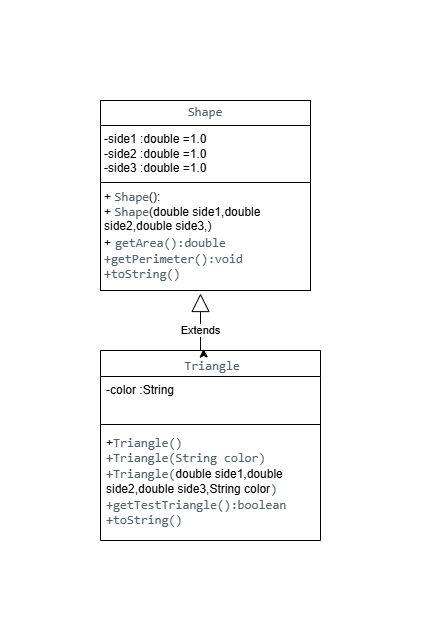

The diagram above was exported from draw.io. Its source (the exported page's mxGraphModel, read from the mxfile embedded in the PNG):
<mxGraphModel dx="1283" dy="562" grid="1" gridSize="10" guides="1" tooltips="1" connect="1" arrows="1" fold="1" page="1" pageScale="1" pageWidth="850" pageHeight="1100" math="0" shadow="0">
  <root>
    <mxCell id="0" />
    <mxCell id="1" parent="0" />
    <mxCell id="KJ4Ytn387R0o5kXJj4ke-2" value="&lt;p style=&quot;margin:0px;margin-top:4px;text-align:center;&quot;&gt;&lt;code style=&quot;box-sizing: border-box; font-family: SFMono-Regular, Menlo, Monaco, Consolas, &amp;quot;Liberation Mono&amp;quot;, &amp;quot;Courier New&amp;quot;, monospace; font-size: 12.6px; color: rgb(82, 96, 105); word-break: break-word; text-align: left; background-color: rgb(255, 255, 255);&quot; id=&quot;yui_3_17_2_1_1744595024772_45&quot; class=&quot;highlighter-rouge&quot;&gt;Shape&lt;/code&gt;&lt;/p&gt;&lt;hr size=&quot;1&quot; style=&quot;border-style:solid;&quot;&gt;&lt;p style=&quot;margin:0px;margin-left:4px;&quot;&gt;-side1 :double =1.0&lt;/p&gt;&lt;p style=&quot;margin:0px;margin-left:4px;&quot;&gt;-side2 :double&amp;nbsp;&lt;span style=&quot;background-color: transparent; color: light-dark(rgb(0, 0, 0), rgb(255, 255, 255));&quot;&gt;=1.0&lt;/span&gt;&lt;/p&gt;&lt;p style=&quot;margin:0px;margin-left:4px;&quot;&gt;-side3 :double&amp;nbsp;&lt;span style=&quot;background-color: transparent; color: light-dark(rgb(0, 0, 0), rgb(255, 255, 255));&quot;&gt;=1.0&lt;/span&gt;&lt;/p&gt;&lt;hr size=&quot;1&quot; style=&quot;border-style:solid;&quot;&gt;&lt;p style=&quot;margin:0px;margin-left:4px;&quot;&gt;+&amp;nbsp;&lt;span style=&quot;color: rgb(82, 96, 105); font-family: SFMono-Regular, Menlo, Monaco, Consolas, &amp;quot;Liberation Mono&amp;quot;, &amp;quot;Courier New&amp;quot;, monospace; font-size: 12.6px; background-color: rgb(255, 255, 255);&quot;&gt;Shape&lt;/span&gt;():&amp;nbsp;&lt;/p&gt;&lt;p style=&quot;margin:0px;margin-left:4px;&quot;&gt;+&amp;nbsp;&lt;span style=&quot;color: rgb(82, 96, 105); font-family: SFMono-Regular, Menlo, Monaco, Consolas, &amp;quot;Liberation Mono&amp;quot;, &amp;quot;Courier New&amp;quot;, monospace; font-size: 12.6px; background-color: rgb(255, 255, 255);&quot;&gt;Shape&lt;/span&gt;(&lt;span style=&quot;background-color: transparent; color: light-dark(rgb(0, 0, 0), rgb(255, 255, 255));&quot;&gt;double side1,&lt;/span&gt;&lt;span style=&quot;background-color: transparent; color: light-dark(rgb(0, 0, 0), rgb(255, 255, 255));&quot;&gt;double side2,&lt;/span&gt;&lt;span style=&quot;background-color: transparent; color: light-dark(rgb(0, 0, 0), rgb(255, 255, 255));&quot;&gt;double side3,&lt;/span&gt;&lt;span style=&quot;background-color: transparent; color: light-dark(rgb(0, 0, 0), rgb(255, 255, 255));&quot;&gt;)&lt;/span&gt;&lt;/p&gt;&lt;p style=&quot;margin:0px;margin-left:4px;&quot;&gt;&lt;span style=&quot;background-color: transparent; color: light-dark(rgb(0, 0, 0), rgb(255, 255, 255));&quot;&gt;+&lt;/span&gt;&lt;span style=&quot;color: rgb(82, 96, 105); font-family: &amp;quot;Open Sans&amp;quot;, sans-serif; font-size: 14px; background-color: rgb(255, 255, 255);&quot;&gt;&amp;nbsp;&lt;/span&gt;&lt;code style=&quot;box-sizing: border-box; font-family: SFMono-Regular, Menlo, Monaco, Consolas, &amp;quot;Liberation Mono&amp;quot;, &amp;quot;Courier New&amp;quot;, monospace; font-size: 12.6px; color: rgb(82, 96, 105); word-break: break-word; background-color: rgb(255, 255, 255);&quot; class=&quot;highlighter-rouge&quot;&gt;getArea():double&lt;/code&gt;&lt;/p&gt;&lt;p style=&quot;margin:0px;margin-left:4px;&quot;&gt;&lt;code style=&quot;box-sizing: border-box; font-family: SFMono-Regular, Menlo, Monaco, Consolas, &amp;quot;Liberation Mono&amp;quot;, &amp;quot;Courier New&amp;quot;, monospace; font-size: 12.6px; color: rgb(82, 96, 105); word-break: break-word; background-color: rgb(255, 255, 255);&quot; class=&quot;highlighter-rouge&quot;&gt;+&lt;/code&gt;&lt;span style=&quot;background-color: rgb(255, 255, 255); color: rgb(82, 96, 105); font-family: SFMono-Regular, Menlo, Monaco, Consolas, &amp;quot;Liberation Mono&amp;quot;, &amp;quot;Courier New&amp;quot;, monospace; font-size: 12.6px;&quot;&gt;getPerimeter():void&lt;/span&gt;&lt;/p&gt;&lt;p style=&quot;margin:0px;margin-left:4px;&quot;&gt;&lt;span style=&quot;background-color: rgb(255, 255, 255); color: rgb(82, 96, 105); font-family: SFMono-Regular, Menlo, Monaco, Consolas, &amp;quot;Liberation Mono&amp;quot;, &amp;quot;Courier New&amp;quot;, monospace; font-size: 12.6px;&quot;&gt;+&lt;/span&gt;&lt;span style=&quot;background-color: rgb(255, 255, 255); color: rgb(82, 96, 105); font-family: SFMono-Regular, Menlo, Monaco, Consolas, &amp;quot;Liberation Mono&amp;quot;, &amp;quot;Courier New&amp;quot;, monospace; font-size: 12.6px;&quot;&gt;toString()&lt;/span&gt;&lt;/p&gt;" style="verticalAlign=top;align=left;overflow=fill;html=1;whiteSpace=wrap;" vertex="1" parent="1">
      <mxGeometry x="180" y="70" width="210" height="190" as="geometry" />
    </mxCell>
    <mxCell id="KJ4Ytn387R0o5kXJj4ke-5" value="Extends" style="endArrow=block;endSize=16;endFill=0;html=1;rounded=0;" edge="1" parent="1">
      <mxGeometry x="-0.2982" width="160" relative="1" as="geometry">
        <mxPoint x="280" y="320" as="sourcePoint" />
        <mxPoint x="280" y="263" as="targetPoint" />
        <mxPoint as="offset" />
      </mxGeometry>
    </mxCell>
    <mxCell id="KJ4Ytn387R0o5kXJj4ke-6" value="&lt;span style=&quot;color: rgb(82, 96, 105); font-family: &amp;quot;Open Sans&amp;quot;, sans-serif; font-size: 14px; font-weight: 400; text-align: left; background-color: rgb(255, 255, 255);&quot;&gt;&amp;nbsp;&lt;/span&gt;&lt;code style=&quot;box-sizing: border-box; font-family: SFMono-Regular, Menlo, Monaco, Consolas, &amp;quot;Liberation Mono&amp;quot;, &amp;quot;Courier New&amp;quot;, monospace; font-size: 12.6px; color: rgb(82, 96, 105); word-break: break-word; font-weight: 400; text-align: left; background-color: rgb(255, 255, 255);&quot; class=&quot;highlighter-rouge&quot;&gt;Triangle&lt;/code&gt;" style="swimlane;fontStyle=1;align=center;verticalAlign=top;childLayout=stackLayout;horizontal=1;startSize=26;horizontalStack=0;resizeParent=1;resizeParentMax=0;resizeLast=0;collapsible=1;marginBottom=0;whiteSpace=wrap;html=1;" vertex="1" parent="1">
      <mxGeometry x="180" y="320" width="220" height="190" as="geometry" />
    </mxCell>
    <mxCell id="KJ4Ytn387R0o5kXJj4ke-7" value="-color :String&amp;nbsp;&lt;div&gt;&lt;br&gt;&lt;/div&gt;" style="text;strokeColor=none;fillColor=none;align=left;verticalAlign=top;spacingLeft=4;spacingRight=4;overflow=hidden;rotatable=0;points=[[0,0.5],[1,0.5]];portConstraint=eastwest;whiteSpace=wrap;html=1;" vertex="1" parent="KJ4Ytn387R0o5kXJj4ke-6">
      <mxGeometry y="26" width="220" height="44" as="geometry" />
    </mxCell>
    <mxCell id="KJ4Ytn387R0o5kXJj4ke-8" value="" style="line;strokeWidth=1;fillColor=none;align=left;verticalAlign=middle;spacingTop=-1;spacingLeft=3;spacingRight=3;rotatable=0;labelPosition=right;points=[];portConstraint=eastwest;strokeColor=inherit;" vertex="1" parent="KJ4Ytn387R0o5kXJj4ke-6">
      <mxGeometry y="70" width="220" height="8" as="geometry" />
    </mxCell>
    <mxCell id="KJ4Ytn387R0o5kXJj4ke-9" value="+&lt;span style=&quot;color: rgb(82, 96, 105); font-family: SFMono-Regular, Menlo, Monaco, Consolas, &amp;quot;Liberation Mono&amp;quot;, &amp;quot;Courier New&amp;quot;, monospace; font-size: 12.6px; background-color: rgb(255, 255, 255);&quot;&gt;Triangle()&lt;/span&gt;&lt;div&gt;&lt;font face=&quot;SFMono-Regular, Menlo, Monaco, Consolas, Liberation Mono, Courier New, monospace&quot; color=&quot;#526069&quot;&gt;&lt;span style=&quot;font-size: 12.6px;&quot;&gt;+&lt;/span&gt;&lt;/font&gt;&lt;span style=&quot;color: rgb(82, 96, 105); font-family: SFMono-Regular, Menlo, Monaco, Consolas, &amp;quot;Liberation Mono&amp;quot;, &amp;quot;Courier New&amp;quot;, monospace; font-size: 12.6px; background-color: rgb(255, 255, 255);&quot;&gt;Triangle(String color)&lt;/span&gt;&lt;font face=&quot;SFMono-Regular, Menlo, Monaco, Consolas, Liberation Mono, Courier New, monospace&quot; color=&quot;#526069&quot;&gt;&lt;span style=&quot;font-size: 12.6px;&quot;&gt;&lt;br&gt;&lt;/span&gt;&lt;/font&gt;&lt;div&gt;&lt;span style=&quot;color: rgb(82, 96, 105); font-family: SFMono-Regular, Menlo, Monaco, Consolas, &amp;quot;Liberation Mono&amp;quot;, &amp;quot;Courier New&amp;quot;, monospace; font-size: 12.6px; background-color: rgb(255, 255, 255);&quot;&gt;+&lt;/span&gt;&lt;span style=&quot;background-color: rgb(255, 255, 255); color: rgb(82, 96, 105); font-family: SFMono-Regular, Menlo, Monaco, Consolas, &amp;quot;Liberation Mono&amp;quot;, &amp;quot;Courier New&amp;quot;, monospace; font-size: 12.6px;&quot;&gt;Triangle(&lt;/span&gt;&lt;span style=&quot;background-color: transparent; color: light-dark(rgb(0, 0, 0), rgb(255, 255, 255));&quot;&gt;double side1,&lt;/span&gt;&lt;span style=&quot;background-color: transparent; color: light-dark(rgb(0, 0, 0), rgb(255, 255, 255));&quot;&gt;double side2,&lt;/span&gt;&lt;span style=&quot;background-color: transparent; color: light-dark(rgb(0, 0, 0), rgb(255, 255, 255));&quot;&gt;double side3,String color&lt;/span&gt;&lt;span style=&quot;background-color: light-dark(rgb(255, 255, 255), rgb(18, 18, 18)); color: light-dark(rgb(82, 96, 105), rgb(147, 159, 167)); font-family: SFMono-Regular, Menlo, Monaco, Consolas, &amp;quot;Liberation Mono&amp;quot;, &amp;quot;Courier New&amp;quot;, monospace; font-size: 12.6px;&quot;&gt;)&lt;/span&gt;&lt;/div&gt;&lt;div&gt;&lt;span style=&quot;background-color: light-dark(rgb(255, 255, 255), rgb(18, 18, 18)); color: light-dark(rgb(82, 96, 105), rgb(147, 159, 167)); font-family: SFMono-Regular, Menlo, Monaco, Consolas, &amp;quot;Liberation Mono&amp;quot;, &amp;quot;Courier New&amp;quot;, monospace; font-size: 12.6px;&quot;&gt;+getTestTriangle():boolean&lt;/span&gt;&lt;/div&gt;&lt;div&gt;&lt;span style=&quot;background-color: rgb(255, 255, 255); color: rgb(82, 96, 105); font-family: SFMono-Regular, Menlo, Monaco, Consolas, &amp;quot;Liberation Mono&amp;quot;, &amp;quot;Courier New&amp;quot;, monospace; font-size: 12.6px;&quot;&gt;+&lt;/span&gt;&lt;span style=&quot;background-color: rgb(255, 255, 255); color: rgb(82, 96, 105); font-family: SFMono-Regular, Menlo, Monaco, Consolas, &amp;quot;Liberation Mono&amp;quot;, &amp;quot;Courier New&amp;quot;, monospace; font-size: 12.6px;&quot;&gt;toString()&lt;/span&gt;&lt;span style=&quot;background-color: light-dark(rgb(255, 255, 255), rgb(18, 18, 18)); color: light-dark(rgb(82, 96, 105), rgb(147, 159, 167)); font-family: SFMono-Regular, Menlo, Monaco, Consolas, &amp;quot;Liberation Mono&amp;quot;, &amp;quot;Courier New&amp;quot;, monospace; font-size: 12.6px;&quot;&gt;&lt;/span&gt;&lt;/div&gt;&lt;div&gt;&lt;span style=&quot;background-color: light-dark(rgb(255, 255, 255), rgb(18, 18, 18)); color: light-dark(rgb(82, 96, 105), rgb(147, 159, 167)); font-family: SFMono-Regular, Menlo, Monaco, Consolas, &amp;quot;Liberation Mono&amp;quot;, &amp;quot;Courier New&amp;quot;, monospace; font-size: 12.6px;&quot;&gt;&lt;br&gt;&lt;/span&gt;&lt;/div&gt;&lt;/div&gt;" style="text;strokeColor=none;fillColor=none;align=left;verticalAlign=top;spacingLeft=4;spacingRight=4;overflow=hidden;rotatable=0;points=[[0,0.5],[1,0.5]];portConstraint=eastwest;whiteSpace=wrap;html=1;" vertex="1" parent="KJ4Ytn387R0o5kXJj4ke-6">
      <mxGeometry y="78" width="220" height="112" as="geometry" />
    </mxCell>
    <mxCell id="KJ4Ytn387R0o5kXJj4ke-10" style="edgeStyle=orthogonalEdgeStyle;rounded=0;orthogonalLoop=1;jettySize=auto;html=1;exitX=0.5;exitY=0;exitDx=0;exitDy=0;entryX=0.468;entryY=-0.008;entryDx=0;entryDy=0;entryPerimeter=0;" edge="1" parent="1" source="KJ4Ytn387R0o5kXJj4ke-6" target="KJ4Ytn387R0o5kXJj4ke-6">
      <mxGeometry relative="1" as="geometry" />
    </mxCell>
  </root>
</mxGraphModel>